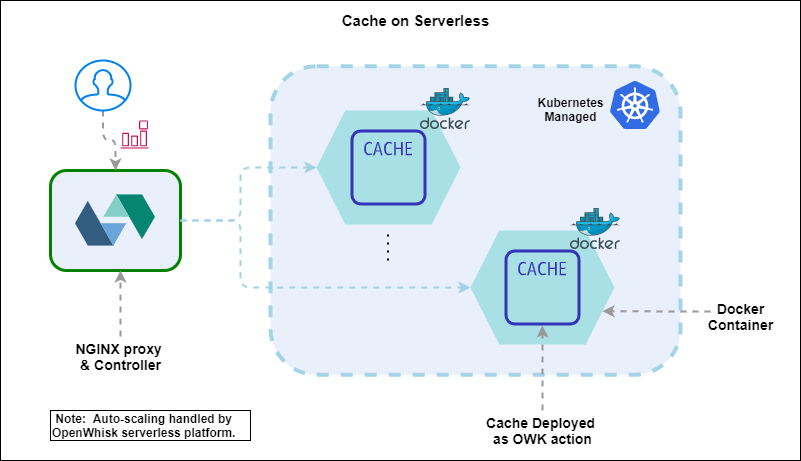

The diagram above was exported from draw.io. Its source (the exported page's mxGraphModel, read from the mxfile embedded in the PNG):
<mxGraphModel dx="902" dy="1302" grid="1" gridSize="10" guides="1" tooltips="1" connect="1" arrows="1" fold="1" page="0" pageScale="1" pageWidth="827" pageHeight="1169" math="0" shadow="0">
  <root>
    <mxCell id="0" />
    <mxCell id="1" parent="0" />
    <mxCell id="RlXJ-cZ8IFU76qMDOQBn-6" value="" style="rounded=1;whiteSpace=wrap;html=1;arcSize=16;fillColor=#EAEFFC;strokeWidth=3;strokeColor=#008200;" vertex="1" parent="1">
      <mxGeometry x="290" y="-310" width="130" height="100" as="geometry" />
    </mxCell>
    <mxCell id="RlXJ-cZ8IFU76qMDOQBn-7" value="" style="aspect=fixed;perimeter=ellipsePerimeter;html=1;align=center;shadow=0;dashed=0;fontColor=#4277BB;labelBackgroundColor=#ffffff;fontSize=12;spacingTop=3;image;image=img/lib/ibm/miscellaneous/openwhisk.svg;" vertex="1" parent="1">
      <mxGeometry x="315" y="-300" width="80" height="80" as="geometry" />
    </mxCell>
    <mxCell id="RlXJ-cZ8IFU76qMDOQBn-8" value="" style="rounded=1;whiteSpace=wrap;html=1;fillColor=#EAEFFC;dashed=1;strokeColor=#A4D5E6;strokeWidth=4;" vertex="1" parent="1">
      <mxGeometry x="510" y="-414.31" width="410" height="308.62" as="geometry" />
    </mxCell>
    <mxCell id="RlXJ-cZ8IFU76qMDOQBn-9" value="" style="shape=hexagon;perimeter=hexagonPerimeter2;whiteSpace=wrap;html=1;dashed=1;strokeColor=none;fillColor=#A8E0E6;size=0.2;" vertex="1" parent="1">
      <mxGeometry x="556" y="-370" width="144" height="114" as="geometry" />
    </mxCell>
    <mxCell id="RlXJ-cZ8IFU76qMDOQBn-10" value="" style="shape=hexagon;perimeter=hexagonPerimeter2;whiteSpace=wrap;html=1;dashed=1;strokeColor=none;fillColor=#A8E0E6;size=0.2;" vertex="1" parent="1">
      <mxGeometry x="710" y="-250" width="144" height="114" as="geometry" />
    </mxCell>
    <mxCell id="RlXJ-cZ8IFU76qMDOQBn-12" value="" style="endArrow=classic;html=1;rounded=1;dashed=1;entryX=0;entryY=0.5;entryDx=0;entryDy=0;exitX=1;exitY=0.5;exitDx=0;exitDy=0;strokeWidth=2;strokeColor=#A2D2E3;" edge="1" parent="1" source="RlXJ-cZ8IFU76qMDOQBn-6" target="RlXJ-cZ8IFU76qMDOQBn-9">
      <mxGeometry width="50" height="50" relative="1" as="geometry">
        <mxPoint x="450" y="-250" as="sourcePoint" />
        <mxPoint x="690" y="-270" as="targetPoint" />
        <Array as="points">
          <mxPoint x="480" y="-260" />
          <mxPoint x="480" y="-313" />
        </Array>
      </mxGeometry>
    </mxCell>
    <mxCell id="RlXJ-cZ8IFU76qMDOQBn-22" value="" style="endArrow=classic;html=1;dashed=1;exitX=1;exitY=0.5;exitDx=0;exitDy=0;entryX=0;entryY=0.5;entryDx=0;entryDy=0;strokeWidth=2;strokeColor=#A2D2E3;" edge="1" parent="1" source="RlXJ-cZ8IFU76qMDOQBn-6" target="RlXJ-cZ8IFU76qMDOQBn-10">
      <mxGeometry width="50" height="50" relative="1" as="geometry">
        <mxPoint x="670" y="-250" as="sourcePoint" />
        <mxPoint x="720" y="-300" as="targetPoint" />
        <Array as="points">
          <mxPoint x="480" y="-260" />
          <mxPoint x="480" y="-193" />
        </Array>
      </mxGeometry>
    </mxCell>
    <mxCell id="RlXJ-cZ8IFU76qMDOQBn-23" value="" style="outlineConnect=0;fontColor=#232F3E;gradientColor=none;fillColor=#3334B9;strokeColor=none;dashed=0;verticalLabelPosition=bottom;verticalAlign=top;align=center;html=1;fontSize=12;fontStyle=0;aspect=fixed;pointerEvents=1;shape=mxgraph.aws4.cache_node;" vertex="1" parent="1">
      <mxGeometry x="590" y="-351" width="76" height="76" as="geometry" />
    </mxCell>
    <mxCell id="RlXJ-cZ8IFU76qMDOQBn-27" value="" style="outlineConnect=0;fontColor=#232F3E;gradientColor=none;fillColor=#3334B9;strokeColor=none;dashed=0;verticalLabelPosition=bottom;verticalAlign=top;align=center;html=1;fontSize=12;fontStyle=0;aspect=fixed;pointerEvents=1;shape=mxgraph.aws4.cache_node;" vertex="1" parent="1">
      <mxGeometry x="744" y="-231" width="76" height="76" as="geometry" />
    </mxCell>
    <mxCell id="RlXJ-cZ8IFU76qMDOQBn-28" value="" style="aspect=fixed;html=1;points=[];align=center;image;fontSize=12;image=img/lib/mscae/Docker.svg;dashed=1;strokeColor=#008200;strokeWidth=3;fillColor=none;" vertex="1" parent="1">
      <mxGeometry x="660" y="-392" width="50" height="41" as="geometry" />
    </mxCell>
    <mxCell id="RlXJ-cZ8IFU76qMDOQBn-29" value="" style="aspect=fixed;html=1;points=[];align=center;image;fontSize=12;image=img/lib/mscae/Docker.svg;dashed=1;strokeColor=#008200;strokeWidth=3;fillColor=none;" vertex="1" parent="1">
      <mxGeometry x="810" y="-272" width="50" height="41" as="geometry" />
    </mxCell>
    <mxCell id="RlXJ-cZ8IFU76qMDOQBn-30" value="" style="aspect=fixed;html=1;points=[];align=center;image;fontSize=12;image=img/lib/mscae/Kubernetes.svg;dashed=1;strokeColor=#008200;strokeWidth=3;fillColor=none;" vertex="1" parent="1">
      <mxGeometry x="850" y="-399" width="50" height="48" as="geometry" />
    </mxCell>
    <mxCell id="RlXJ-cZ8IFU76qMDOQBn-34" value="" style="endArrow=classic;html=1;dashed=1;strokeColor=#999999;strokeWidth=2;" edge="1" parent="1" target="RlXJ-cZ8IFU76qMDOQBn-27">
      <mxGeometry width="50" height="50" relative="1" as="geometry">
        <mxPoint x="782" y="-70" as="sourcePoint" />
        <mxPoint x="660" y="-40" as="targetPoint" />
      </mxGeometry>
    </mxCell>
    <mxCell id="RlXJ-cZ8IFU76qMDOQBn-35" value="&lt;b style=&quot;font-size: 14px&quot;&gt;Cache Deployed &lt;br&gt;as OWK action&lt;/b&gt;" style="text;html=1;align=center;verticalAlign=middle;resizable=0;points=[];autosize=1;" vertex="1" parent="1">
      <mxGeometry x="722" y="-70" width="120" height="40" as="geometry" />
    </mxCell>
    <mxCell id="RlXJ-cZ8IFU76qMDOQBn-36" value="" style="endArrow=classic;html=1;dashed=1;strokeColor=#999999;strokeWidth=2;entryX=0.5;entryY=1;entryDx=0;entryDy=0;" edge="1" parent="1">
      <mxGeometry width="50" height="50" relative="1" as="geometry">
        <mxPoint x="360" y="-144" as="sourcePoint" />
        <mxPoint x="360" y="-210" as="targetPoint" />
      </mxGeometry>
    </mxCell>
    <mxCell id="RlXJ-cZ8IFU76qMDOQBn-37" value="&lt;span style=&quot;font-size: 14px&quot;&gt;&lt;b&gt;NGINX proxy &lt;br&gt;&amp;amp; Controller&lt;/b&gt;&lt;/span&gt;" style="text;html=1;align=center;verticalAlign=middle;resizable=0;points=[];autosize=1;" vertex="1" parent="1">
      <mxGeometry x="310" y="-144" width="100" height="40" as="geometry" />
    </mxCell>
    <mxCell id="RlXJ-cZ8IFU76qMDOQBn-38" value="" style="endArrow=classic;html=1;dashed=1;strokeColor=#999999;strokeWidth=2;entryX=1;entryY=0.75;entryDx=0;entryDy=0;" edge="1" parent="1" target="RlXJ-cZ8IFU76qMDOQBn-10">
      <mxGeometry width="50" height="50" relative="1" as="geometry">
        <mxPoint x="950" y="-169" as="sourcePoint" />
        <mxPoint x="1000" y="-190" as="targetPoint" />
      </mxGeometry>
    </mxCell>
    <mxCell id="RlXJ-cZ8IFU76qMDOQBn-39" value="&lt;span style=&quot;font-size: 14px&quot;&gt;&lt;b&gt;Docker&lt;br&gt;&amp;nbsp;Container &lt;br&gt;&lt;/b&gt;&lt;/span&gt;" style="text;html=1;align=center;verticalAlign=middle;resizable=0;points=[];autosize=1;" vertex="1" parent="1">
      <mxGeometry x="940" y="-184" width="80" height="40" as="geometry" />
    </mxCell>
    <mxCell id="RlXJ-cZ8IFU76qMDOQBn-41" value="" style="endArrow=none;dashed=1;html=1;dashPattern=1 3;strokeWidth=2;" edge="1" parent="1">
      <mxGeometry width="50" height="50" relative="1" as="geometry">
        <mxPoint x="627.5" y="-220" as="sourcePoint" />
        <mxPoint x="627.5" y="-250" as="targetPoint" />
      </mxGeometry>
    </mxCell>
    <mxCell id="RlXJ-cZ8IFU76qMDOQBn-42" value="&lt;b&gt;Kubernetes&lt;br&gt;Managed&lt;/b&gt;" style="text;html=1;align=center;verticalAlign=middle;resizable=0;points=[];autosize=1;" vertex="1" parent="1">
      <mxGeometry x="770" y="-386.5" width="80" height="30" as="geometry" />
    </mxCell>
    <mxCell id="RlXJ-cZ8IFU76qMDOQBn-43" value="&lt;b&gt;&amp;nbsp;Note:&amp;nbsp; Auto-scaling handled by&lt;br&gt;OpenWhisk serverless platform.&lt;/b&gt;" style="text;html=1;align=left;verticalAlign=middle;resizable=0;points=[];autosize=1;strokeColor=#000000;" vertex="1" parent="1">
      <mxGeometry x="290" y="-70" width="200" height="30" as="geometry" />
    </mxCell>
    <mxCell id="RlXJ-cZ8IFU76qMDOQBn-46" style="edgeStyle=orthogonalEdgeStyle;rounded=1;orthogonalLoop=1;jettySize=auto;html=1;entryX=0.5;entryY=0;entryDx=0;entryDy=0;dashed=1;strokeColor=#999999;strokeWidth=2;" edge="1" parent="1" source="RlXJ-cZ8IFU76qMDOQBn-44" target="RlXJ-cZ8IFU76qMDOQBn-6">
      <mxGeometry relative="1" as="geometry" />
    </mxCell>
    <mxCell id="RlXJ-cZ8IFU76qMDOQBn-44" value="" style="html=1;verticalLabelPosition=bottom;align=center;labelBackgroundColor=#ffffff;verticalAlign=top;strokeWidth=2;strokeColor=#0080F0;shadow=0;dashed=0;shape=mxgraph.ios7.icons.user;fillColor=none;" vertex="1" parent="1">
      <mxGeometry x="315" y="-420" width="55" height="50" as="geometry" />
    </mxCell>
    <mxCell id="RlXJ-cZ8IFU76qMDOQBn-47" value="" style="outlineConnect=0;fontColor=#232F3E;gradientColor=none;fillColor=#BC1356;strokeColor=none;dashed=0;verticalLabelPosition=bottom;verticalAlign=top;align=center;html=1;fontSize=12;fontStyle=0;aspect=fixed;pointerEvents=1;shape=mxgraph.aws4.event_event_based;" vertex="1" parent="1">
      <mxGeometry x="360" y="-360" width="28" height="28" as="geometry" />
    </mxCell>
    <mxCell id="RlXJ-cZ8IFU76qMDOQBn-48" value="" style="rounded=0;whiteSpace=wrap;html=1;strokeColor=#000000;strokeWidth=1;fillColor=none;" vertex="1" parent="1">
      <mxGeometry x="240" y="-480" width="800" height="460" as="geometry" />
    </mxCell>
    <mxCell id="RlXJ-cZ8IFU76qMDOQBn-49" value="&lt;b&gt;&lt;font style=&quot;font-size: 15px&quot;&gt;Cache on Serverless&lt;/font&gt;&lt;/b&gt;" style="text;html=1;align=center;verticalAlign=middle;resizable=0;points=[];autosize=1;" vertex="1" parent="1">
      <mxGeometry x="575" y="-470" width="160" height="20" as="geometry" />
    </mxCell>
  </root>
</mxGraphModel>